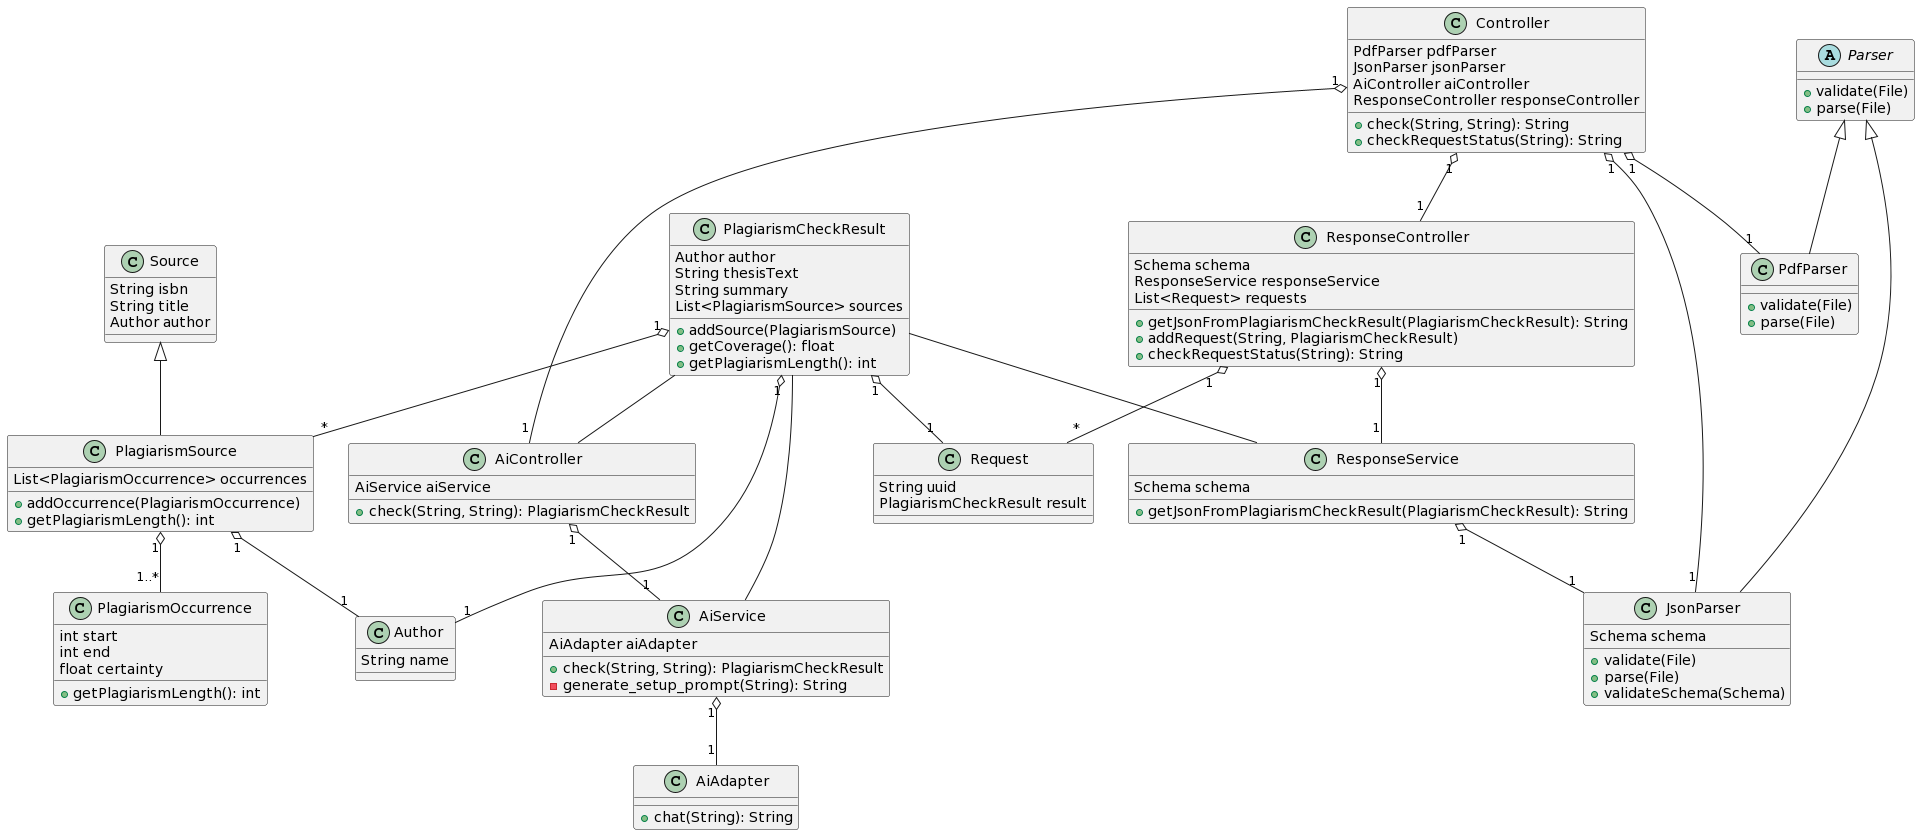

The diagram above was rendered by PlantUML. Its source (embedded in the PNG):
@startuml
class PlagiarismCheckResult {
    Author author
    String thesisText
    String summary
    List<PlagiarismSource> sources
    +addSource(PlagiarismSource)
    +getCoverage(): float
    +getPlagiarismLength(): int
}

class PlagiarismSource extends Source {
    List<PlagiarismOccurrence> occurrences
    +addOccurrence(PlagiarismOccurrence)
    +getPlagiarismLength(): int
}

class PlagiarismOccurrence {
    int start
    int end
    float certainty
    +getPlagiarismLength(): int
}

class Author {
    String name
}

class Source {
    String isbn
    String title
    Author author
}

abstract class Parser {
    +validate(File)
    +parse(File)
}

class PdfParser extends Parser {
    +validate(File)
    +parse(File)
}

class JsonParser extends Parser {
    Schema schema
    +validate(File)
    +parse(File)
    +validateSchema(Schema)
}

class Controller {
    PdfParser pdfParser
    JsonParser jsonParser
    AiController aiController
    ResponseController responseController
    +check(String, String): String
    +checkRequestStatus(String): String
}

class AiController {
    AiService aiService
    +check(String, String): PlagiarismCheckResult
}

class AiService {
    AiAdapter aiAdapter
    +check(String, String): PlagiarismCheckResult
    -generate_setup_prompt(String): String
}

class AiAdapter {
    +chat(String): String
}

class ResponseController {
    Schema schema
    ResponseService responseService
    List<Request> requests
    +getJsonFromPlagiarismCheckResult(PlagiarismCheckResult): String
    +addRequest(String, PlagiarismCheckResult)
    +checkRequestStatus(String): String
}

class ResponseService {
    Schema schema
    +getJsonFromPlagiarismCheckResult(PlagiarismCheckResult): String
}

class Request {
    String uuid
    PlagiarismCheckResult result
}

Controller "1" o-- "1" PdfParser
Controller "1" o-- "1" JsonParser
Controller "1" o-- "1" AiController
AiController "1" o-- "1" AiService
AiService "1" o-- "1" AiAdapter
Controller "1" o-- "1" ResponseController
ResponseController "1" o-- "1" ResponseService
ResponseController "1" o-- "*" Request
ResponseService "1" o-- "1" JsonParser

PlagiarismCheckResult -- AiController
PlagiarismCheckResult -- AiService
PlagiarismCheckResult -- ResponseService

PlagiarismCheckResult "1" o-- "*" PlagiarismSource
PlagiarismCheckResult "1" o-- "1" Author
PlagiarismSource "1" o-- "1..*" PlagiarismOccurrence
PlagiarismSource "1" o-- "1" Author
PlagiarismCheckResult "1" o-- "1" Request
@enduml